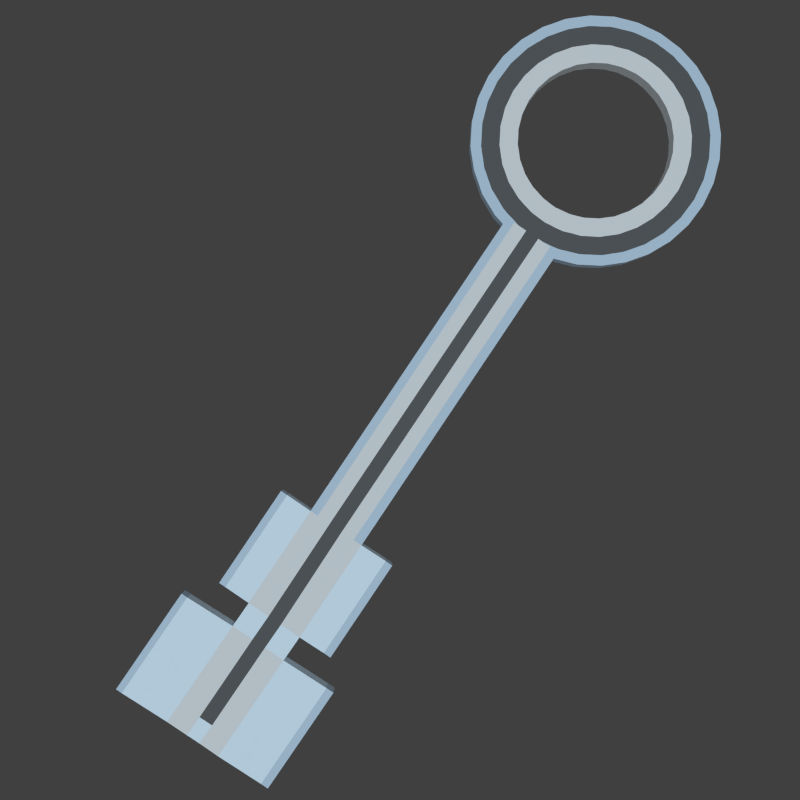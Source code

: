 # Source: Key.blend  (saved by Blender 2.73.0; exported with 4.5.12 LTS)
import bpy
from mathutils import Matrix  # noqa: F401  (used for matrix-valued properties, if any)

bpy.ops.wm.read_factory_settings(use_empty=True)
scene = bpy.context.scene
scene.name = 'Scene'

# ---- collections
col_collection_1 = bpy.data.collections.new('Collection 1'); scene.collection.children.link(col_collection_1)

# ---- materials (node trees are filled in below, after node groups)
mat_material = bpy.data.materials.new('Material')
mat_material.alpha_threshold = 0.0
mat_material.roughness = 0.5
mat_material.line_color = (0.0, 0.0, 0.0, 1.0)
mat_material_001 = bpy.data.materials.new('Material.001')
mat_material_001.alpha_threshold = 0.0
mat_material_001.diffuse_color = (0.7964, 0.9127, 1.0, 1.0)
mat_material_001.specular_color = (0.7691, 1.0, 0.8513)
mat_material_001.roughness = 0.5
mat_material_001.specular_intensity = 1.0
mat_material_002 = bpy.data.materials.new('Material.002')
mat_material_002.alpha_threshold = 0.0
mat_material_002.roughness = 0.5
mat_material_003 = bpy.data.materials.new('Material.003')
mat_material_003.alpha_threshold = 0.0
mat_material_003.roughness = 0.5

# ---- material node trees
mat_material_002.use_nodes = True; mat_material_002.node_tree.nodes.clear()
_N = mat_material_002.node_tree.nodes; _L = mat_material_002.node_tree.links
n0 = _N.new('ShaderNodeOutputMaterial'); n0.name = 'Material Output'; n0.location = (300, 300)
n1 = _N.new('ShaderNodeBsdfDiffuse'); n1.name = 'Diffuse BSDF'; n1.location = (10, 300)
n1.inputs[0].default_value = (0.5649, 0.6853, 0.8, 1.0)
_L.new(n1.outputs[0], n0.inputs[0])
n0.is_active_output = True
mat_material_003.use_nodes = True; mat_material_003.node_tree.nodes.clear()
_N = mat_material_003.node_tree.nodes; _L = mat_material_003.node_tree.links
n0 = _N.new('ShaderNodeOutputMaterial'); n0.name = 'Material Output'; n0.location = (300, 300)
n1 = _N.new('ShaderNodeBsdfDiffuse'); n1.name = 'Diffuse BSDF'; n1.location = (10, 300)
n1.inputs[0].default_value = (0.126, 0.126, 0.126, 1.0)
_L.new(n1.outputs[0], n0.inputs[0])
n0.is_active_output = True

# ---- world
world_world = bpy.data.worlds.new('World'); scene.world = world_world
world_world.color = (0.05088, 0.05088, 0.05088)
world_world.use_sun_shadow = False
world_world.sun_shadow_jitter_overblur = 0.0
world_world.cycles.sampling_method = 'MANUAL'
world_world.cycles.sample_map_resolution = 256

# ---- cameras
cam_camera = bpy.data.cameras.new('Camera')
cam_camera.clip_end = 100.0
cam_camera.lens = 35.0
cam_camera.sensor_width = 32.0
cam_camera.sensor_height = 18.0
cam_camera.ortho_scale = 7.314
cam_camera.dof.focus_distance = 0.0

# ---- lights
light_lamp = bpy.data.lights.new('Lamp', 'POINT')
light_lamp.color = (0.7844, 0.913, 1.0)
light_lamp.transmission_factor = 0.0
light_lamp.cutoff_distance = 30.0
light_lamp.energy = 1500.0
light_lamp.shadow_buffer_clip_start = 1.001
light_lamp.shadow_soft_size = 5.0
light_lamp.shadow_maximum_resolution = 0.006
light_lamp.use_absolute_resolution = True
light_lamp.cycles.use_multiple_importance_sampling = False

# ---- meshes
me_cube = bpy.data.meshes.new('Cube')
me_cube.from_pydata([(1.0, -1.0, 1.0), (1.026, -0.6182, 1.0), (-0.9739, -0.6182, 1.0), (1.026, -0.6182, 1.0), (1.0, 1.0, 1.0), (1.0, -1.0, 1.0), (-1.0, -1.0, 1.0), (-1.0, 1.0, 1.0), (-1.01, 1.773, 0.9898), (-0.2188, 1.785, 0.9898), (0.5809, 1.781, 0.9898), (1.358, 1.762, 0.9898), (2.082, 1.728, 0.9898), (2.726, 1.679, 0.9898), (3.264, 1.62, 0.9898), (3.677, 1.55, 0.9898), (3.948, 1.474, 0.9898), (4.066, 1.394, 0.9898), (4.028, 1.314, 0.9898), (3.835, 1.235, 0.9898), (3.494, 1.162, 0.9898), (3.018, 1.097, 0.9898), (2.426, 1.043, 0.9898), (1.74, 1.001, 0.9898), (0.9866, 0.9737, 0.9898), (0.195, 0.9617, 0.9898), (-0.6046, 0.9655, 0.9898), (-1.381, 0.985, 0.9898), (-2.106, 1.019, 0.9898), (-2.749, 1.068, 0.9898), (-3.288, 1.127, 0.9898), (-3.701, 1.197, 0.9898), (-3.971, 1.273, 0.9898), (-4.09, 1.353, 0.9898), (-4.052, 1.433, 0.9898), (-3.859, 1.512, 0.9898), (-3.518, 1.585, 0.9898), (-3.042, 1.65, 0.9898), (-2.45, 1.704, 0.9898), (-1.764, 1.746, 0.9898), (1.0, -1.0, 1.0), (-2.107, 1.725, 0.9898), (-2.746, 1.677, 0.9898), (-3.28, 1.617, 0.9898), (-3.688, 1.548, 0.9898), (-3.956, 1.473, 0.9898), (-4.071, 1.393, 0.9898), (-4.031, 1.313, 0.9898), (-3.836, 1.235, 0.9898), (-3.494, 1.162, 0.9898), (-3.019, 1.097, 0.9898), (-2.428, 1.044, 0.9898), (-1.744, 1.002, 0.9898), (-0.993, 0.9753, 0.9898), (-0.2048, 0.9636, 0.9898), (0.5908, 0.9677, 0.9898), (1.363, 0.9874, 0.9898), (2.083, 1.022, 0.9898), (2.722, 1.07, 0.9898), (3.256, 1.13, 0.9898), (3.665, 1.199, 0.9898), (3.932, 1.274, 0.9898), (4.047, 1.354, 0.9898), (4.007, 1.434, 0.9898), (3.812, 1.512, 0.9898), (3.47, 1.585, 0.9898), (2.995, 1.65, 0.9898), (2.404, 1.703, 0.9898), (1.72, 1.745, 0.9898), (0.9693, 1.772, 0.9898), (0.1811, 1.783, 0.9898), (-1.387, 1.76, 0.9898), (-0.6146, 1.779, 0.9898), (-0.6334, 1.622, 0.9898), (-2.55, 1.361, 0.9898), (-2.477, 1.311, 0.9898), (0.8406, 1.615, 0.9898), (0.3571, 1.627, 0.9898), (1.506, 1.168, 0.9898), (1.874, 1.201, 0.9898), (-2.308, 1.263, 0.9898), (-2.051, 1.22, 0.9898), (-1.102, 1.605, 0.9898), (2.17, 1.242, 0.9898), (2.383, 1.287, 0.9898), (-0.1407, 1.63, 0.9898), (-1.716, 1.183, 0.9898), (-1.315, 1.153, 0.9898), (2.503, 1.336, 0.9898), (2.527, 1.387, 0.9898), (-1.529, 1.579, 0.9898), (-1.898, 1.546, 0.9898), (-0.8644, 1.132, 0.9898), (-0.3808, 1.12, 0.9898), (2.453, 1.436, 0.9898), (2.284, 1.484, 0.9898), (-2.194, 1.505, 0.9898), (-2.406, 1.46, 0.9898), (0.1169, 1.117, 0.9898), (0.6097, 1.125, 0.9898), (2.027, 1.527, 0.9898), (1.692, 1.564, 0.9898), (-2.527, 1.411, 0.9898), (1.291, 1.594, 0.9898), (1.079, 1.142, 0.9898), (1.026, -0.6182, 1.0), (2.935, -0.9964, 1.0), (2.961, -0.6145, 1.0), (-2.947, -0.6236, 1.0), (-2.973, -1.005, 1.0), (1.038, -0.5259, 1.0), (-0.9618, -0.5258, 1.0), (-0.967, -0.1611, 1.0), (1.033, -0.1611, 1.0), (2.24, -0.5245, 1.0), (2.235, -0.1598, 1.0), (-2.126, -0.5254, 1.0), (-2.131, -0.1606, 1.0), (1.973, -0.1594, 1.0), (1.979, -0.5241, 1.0), (-1.883, -0.5252, 1.0), (-1.888, -0.1605, 1.0), (-2.722, -0.6234, 1.0), (-2.748, -1.005, 1.0), (2.664, -0.9964, 1.0), (2.69, -0.6146, 1.0), (0.6948, 0.9998, 1.0), (-0.7201, 1.0, 1.0), (-0.6871, -0.1609, 1.0), (0.7278, -0.1613, 1.0), (2.494, 1.654, 0.9898), (0.902, 1.008, 0.9898), (-3.533, 1.5, 0.9898), (3.364, 1.535, 0.9898), (-0.5544, 1.0, 0.9898), (-2.785, 1.626, 0.9898), (3.721, 1.393, 0.9898), (-1.928, 1.049, 0.9898), (3.509, 1.247, 0.9898), (-1.615, 1.714, 0.9898), (-3.01, 1.148, 0.9898), (2.761, 1.121, 0.9898), (0.5306, 1.747, 0.9898), (-3.636, 1.281, 0.9898), (-0.9258, 1.739, 0.9898), (-3.744, 1.354, 0.9898), (1.242, 1.729, 0.9898), (2.219, 1.071, 0.9898), (-3.388, 1.212, 0.9898), (3.197, 1.18, 0.9898), (-0.2012, 1.75, 0.9898), (-2.517, 1.093, 0.9898), (3.686, 1.319, 0.9898), (-2.243, 1.676, 0.9898), (-1.265, 1.018, 0.9898), (3.612, 1.466, 0.9898), (-3.221, 1.567, 0.9898), (0.1774, 0.9966, 0.9898), (2.986, 1.599, 0.9898), (-3.71, 1.428, 0.9898), (1.904, 1.698, 0.9898), (1.591, 1.033, 0.9898), (1.114, 1.015, 0.9898), (1.379, 1.025, 0.9898), (2.312, 1.667, 0.9898), (2.086, 1.684, 0.9898), (-3.587, 1.478, 0.9898), (-3.655, 1.45, 0.9898), (3.248, 1.555, 0.9898), (3.103, 1.579, 0.9898), (-0.3289, 0.999, 0.9898), (-0.04809, 0.9977, 0.9898), (-2.919, 1.608, 0.9898), (-3.086, 1.585, 0.9898), (3.687, 1.415, 0.9898), (3.646, 1.443, 0.9898), (-1.724, 1.04, 0.9898), (-1.47, 1.028, 0.9898), (-1.809, 1.703, 0.9898), (-2.05, 1.688, 0.9898), (3.564, 1.269, 0.9898), (3.631, 1.297, 0.9898), (-2.858, 1.131, 0.9898), (-2.669, 1.11, 0.9898), (2.896, 1.139, 0.9898), (3.063, 1.162, 0.9898), (0.3051, 1.748, 0.9898), (0.02431, 1.749, 0.9898), (-3.559, 1.26, 0.9898), (-3.464, 1.233, 0.9898), (1.785, 1.044, 0.9898), (2.026, 1.059, 0.9898), (1.7, 1.707, 0.9898), (1.446, 1.719, 0.9898), (-3.72, 1.406, 0.9898), (-3.734, 1.377, 0.9898), (2.835, 1.616, 0.9898), (2.645, 1.637, 0.9898), (0.4007, 1.0, 0.9898), (0.6787, 1.004, 0.9898), (-3.317, 1.546, 0.9898), (-3.437, 1.521, 0.9898), (3.536, 1.487, 0.9898), (3.441, 1.514, 0.9898), (-1.046, 1.012, 0.9898), (-0.7735, 1.006, 0.9898), (-2.41, 1.661, 0.9898), (-2.618, 1.642, 0.9898), (3.697, 1.341, 0.9898), (3.71, 1.37, 0.9898), (-2.336, 1.08, 0.9898), (-2.11, 1.063, 0.9898), (-0.4245, 1.747, 0.9898), (-0.7025, 1.743, 0.9898), (3.293, 1.201, 0.9898), (3.413, 1.226, 0.9898), (-1.138, 1.732, 0.9898), (-1.403, 1.722, 0.9898), (-3.272, 1.192, 0.9898), (-3.127, 1.168, 0.9898), (2.386, 1.086, 0.9898), (2.594, 1.105, 0.9898), (1.022, 1.735, 0.9898), (0.7497, 1.741, 0.9898), (-3.711, 1.332, 0.9898), (-3.669, 1.304, 0.9898), (-0.1957, -0.618, 1.0), (0.2924, -0.6174, 1.0), (0.2663, -0.9992, 1.0), (-0.2218, -0.9998, 1.0), (-0.1836, -0.5257, 1.0), (0.3044, -0.5251, 1.0), (0.2232, 1.0, 1.0), (-0.2485, 1.0, 1.0), (-0.2155, -0.161, 1.0), (0.2562, -0.1612, 1.0), (2.093, 1.609, 0.9898), (0.7558, 1.066, 0.9898), (-2.97, 1.48, 0.9898), (2.824, 1.51, 0.9898), (-0.4676, 1.06, 0.9898), (-2.342, 1.586, 0.9898), (3.124, 1.39, 0.9898), (-1.622, 1.101, 0.9898), (2.946, 1.267, 0.9898), (-1.359, 1.66, 0.9898), (-2.531, 1.184, 0.9898), (2.318, 1.161, 0.9898), (0.4438, 1.687, 0.9898), (-3.056, 1.296, 0.9898), (0.8441, 1.133, 0.9898), (1.492, 1.579, 0.9898), (-2.467, 1.435, 0.9898), (2.156, 1.505, 0.9898), (-0.132, 1.118, 0.9898), (-2.046, 1.525, 0.9898), (2.49, 1.411, 0.9898), (-1.09, 1.142, 0.9898), (-1.316, 1.592, 0.9898), (2.443, 1.312, 0.9898), (-1.883, 1.202, 0.9898), (2.022, 1.222, 0.9898), (0.1082, 1.629, 0.9898), (-2.392, 1.287, 0.9898), (1.292, 1.155, 0.9898), (1.066, 1.605, 0.9898), (-2.539, 1.386, 0.9898), (1.86, 1.545, 0.9898), (0.3633, 1.121, 0.9898), (-2.3, 1.482, 0.9898), (2.368, 1.46, 0.9898), (-0.6226, 1.126, 0.9898), (-1.714, 1.562, 0.9898), (2.515, 1.361, 0.9898), (-1.516, 1.168, 0.9898), (-0.387, 1.626, 0.9898), (2.277, 1.265, 0.9898), (-0.8679, 1.614, 0.9898), (-2.18, 1.242, 0.9898), (1.69, 1.185, 0.9898), (0.5988, 1.621, 0.9898), (-2.514, 1.336, 0.9898), (-0.7796, 1.681, 0.9898), (-3.147, 1.357, 0.9898), (1.041, 1.672, 0.9898), (1.862, 1.119, 0.9898), (-2.848, 1.237, 0.9898), (2.684, 1.211, 0.9898), (-0.1709, 1.69, 0.9898), (-2.117, 1.138, 0.9898), (3.094, 1.327, 0.9898), (-1.886, 1.628, 0.9898), (-1.065, 1.075, 0.9898), (3.032, 1.451, 0.9898), (-2.707, 1.536, 0.9898), (0.1472, 1.057, 0.9898), (2.507, 1.563, 0.9898), (-3.118, 1.42, 0.9898), (1.598, 1.646, 0.9898), (1.335, 1.087, 0.9898), (0.8621, 1.07, 0.9898), (1.229, 1.083, 0.9898), (2.002, 1.616, 0.9898), (1.689, 1.639, 0.9898), (-2.997, 1.469, 0.9898), (-3.091, 1.431, 0.9898), (2.766, 1.519, 0.9898), (2.565, 1.553, 0.9898), (-0.3549, 1.059, 0.9898), (0.0344, 1.057, 0.9898), (-2.409, 1.577, 0.9898), (-2.64, 1.545, 0.9898), (3.107, 1.401, 0.9898), (3.049, 1.44, 0.9898), (-1.52, 1.096, 0.9898), (-1.167, 1.08, 0.9898), (-1.455, 1.654, 0.9898), (-1.789, 1.634, 0.9898), (2.973, 1.278, 0.9898), (3.067, 1.316, 0.9898), (-2.455, 1.176, 0.9898), (-2.193, 1.147, 0.9898), (2.385, 1.17, 0.9898), (2.617, 1.202, 0.9898), (0.3311, 1.688, 0.9898), (-0.05817, 1.69, 0.9898), (-3.018, 1.285, 0.9898), (-2.886, 1.248, 0.9898), (1.432, 1.093, 0.9898), (1.766, 1.113, 0.9898), (1.496, 1.651, 0.9898), (1.143, 1.667, 0.9898), (-3.124, 1.408, 0.9898), (-3.142, 1.369, 0.9898), (2.431, 1.571, 0.9898), (2.169, 1.6, 0.9898), (0.2588, 1.059, 0.9898), (0.6442, 1.064, 0.9898), (-2.756, 1.526, 0.9898), (-2.922, 1.49, 0.9898), (2.994, 1.462, 0.9898), (2.862, 1.499, 0.9898), (-0.9553, 1.072, 0.9898), (-0.5772, 1.063, 0.9898), (-1.97, 1.62, 0.9898), (-2.258, 1.594, 0.9898), (3.1, 1.339, 0.9898), (3.118, 1.378, 0.9898), (-2.026, 1.131, 0.9898), (-1.712, 1.108, 0.9898), (-0.2826, 1.688, 0.9898), (-0.668, 1.683, 0.9898), (2.732, 1.221, 0.9898), (2.898, 1.257, 0.9898), (-0.8858, 1.677, 0.9898), (-1.253, 1.664, 0.9898), (-2.79, 1.228, 0.9898), (-2.589, 1.194, 0.9898), (1.946, 1.127, 0.9898), (2.234, 1.153, 0.9898), (0.9316, 1.675, 0.9898), (0.5534, 1.684, 0.9898), (-3.131, 1.346, 0.9898), (-3.073, 1.307, 0.9898), (-3.653, 1.292, 0.9898), (-3.69, 1.318, 0.9898), (0.6402, 1.744, 0.9898), (0.8861, 1.738, 0.9898), (2.678, 1.113, 0.9898), (2.49, 1.096, 0.9898), (-3.068, 1.158, 0.9898), (-3.199, 1.18, 0.9898), (-1.509, 1.718, 0.9898), (-1.27, 1.727, 0.9898), (3.461, 1.237, 0.9898), (3.353, 1.213, 0.9898), (-0.8141, 1.741, 0.9898), (-0.5635, 1.745, 0.9898), (-2.019, 1.056, 0.9898), (-2.223, 1.071, 0.9898), (3.715, 1.381, 0.9898), (3.703, 1.356, 0.9898), (-2.702, 1.634, 0.9898), (-2.514, 1.651, 0.9898), (-0.6639, 1.003, 0.9898), (-0.9099, 1.009, 0.9898), (3.402, 1.525, 0.9898), (3.488, 1.501, 0.9898), (-3.485, 1.51, 0.9898), (-3.377, 1.534, 0.9898), (0.7904, 1.006, 0.9898), (0.5397, 1.002, 0.9898), (2.57, 1.645, 0.9898), (2.74, 1.626, 0.9898), (-3.739, 1.366, 0.9898), (-3.727, 1.391, 0.9898), (1.344, 1.724, 0.9898), (1.573, 1.713, 0.9898), (2.123, 1.065, 0.9898), (1.905, 1.052, 0.9898), (-3.426, 1.222, 0.9898), (-3.512, 1.246, 0.9898), (-0.08845, 1.75, 0.9898), (0.1647, 1.749, 0.9898), (3.13, 1.171, 0.9898), (2.979, 1.15, 0.9898), (-2.593, 1.102, 0.9898), (1.008, 1.011, 0.9898), (2.403, 1.66, 0.9898), (-3.56, 1.489, 0.9898), (3.306, 1.545, 0.9898), (-0.4416, 0.9996, 0.9898), (-2.852, 1.617, 0.9898), (3.704, 1.404, 0.9898), (-1.826, 1.045, 0.9898), (-1.712, 1.709, 0.9898), (3.536, 1.258, 0.9898), (-2.934, 1.14, 0.9898), (2.828, 1.13, 0.9898), (0.4179, 1.747, 0.9898), (-3.598, 1.27, 0.9898), (1.688, 1.038, 0.9898), (1.802, 1.702, 0.9898), (-3.715, 1.417, 0.9898), (2.911, 1.607, 0.9898), (0.2891, 0.9983, 0.9898), (-3.269, 1.557, 0.9898), (3.574, 1.477, 0.9898), (-1.156, 1.015, 0.9898), (-2.327, 1.669, 0.9898), (3.691, 1.33, 0.9898), (-2.427, 1.087, 0.9898), (-0.3129, 1.749, 0.9898), (3.245, 1.19, 0.9898), (-1.032, 1.736, 0.9898), (-3.33, 1.202, 0.9898), (2.303, 1.078, 0.9898), (1.132, 1.732, 0.9898), (-3.728, 1.343, 0.9898), (1.247, 1.02, 0.9898), (1.485, 1.029, 0.9898), (2.199, 1.676, 0.9898), (1.995, 1.691, 0.9898), (-3.621, 1.464, 0.9898), (-3.682, 1.439, 0.9898), (3.175, 1.567, 0.9898), (3.045, 1.589, 0.9898), (-0.1885, 0.9984, 0.9898), (0.06468, 0.9971, 0.9898), (-3.003, 1.597, 0.9898), (-3.154, 1.576, 0.9898), (3.666, 1.429, 0.9898), (3.629, 1.455, 0.9898), (-1.597, 1.034, 0.9898), (-1.368, 1.023, 0.9898), (-1.929, 1.695, 0.9898), (-2.146, 1.682, 0.9898), (3.597, 1.283, 0.9898), (3.659, 1.308, 0.9898), (-2.764, 1.121, 0.9898), (-2.324, 1.161, 0.9898), (3.02, 1.297, 0.9898), (-1.622, 1.644, 0.9898), (-1.343, 1.088, 0.9898), (3.078, 1.42, 0.9898), (-2.524, 1.561, 0.9898), (-0.1602, 1.058, 0.9898), (2.666, 1.536, 0.9898), (-3.044, 1.45, 0.9898), (1.845, 1.627, 0.9898), (1.045, 1.077, 0.9898), (2.501, 1.186, 0.9898), (0.1365, 1.689, 0.9898), (-2.952, 1.267, 0.9898), (1.599, 1.103, 0.9898), (1.32, 1.659, 0.9898), (-3.133, 1.388, 0.9898), (2.3, 1.586, 0.9898), (0.4515, 1.061, 0.9898), (-2.839, 1.508, 0.9898), (2.928, 1.48, 0.9898), (-0.7663, 1.067, 0.9898), (-2.114, 1.607, 0.9898), (3.109, 1.359, 0.9898), (-1.869, 1.12, 0.9898), (-0.4753, 1.686, 0.9898), (2.815, 1.239, 0.9898), (-1.069, 1.67, 0.9898), (-2.689, 1.211, 0.9898), (2.09, 1.14, 0.9898), (0.7425, 1.68, 0.9898), (-3.102, 1.327, 0.9898), (0.2791, -0.9267, 1.0), (-0.209, -0.9273, 1.0), (1.0, -1.0, -0.2174), (1.026, -0.6182, -0.2174), (-0.9739, -0.6182, -0.2174), (1.026, -0.6182, -0.2174), (1.0, 1.0, -0.2174), (1.0, -1.0, -0.2174), (-1.0, -1.0, -0.2174), (-1.0, 1.0, -0.2174), (-1.01, 1.773, -0.2276), (-0.2188, 1.785, -0.2276), (0.5809, 1.781, -0.2276), (1.358, 1.762, -0.2276), (2.082, 1.728, -0.2276), (2.726, 1.679, -0.2276), (3.264, 1.62, -0.2276), (3.677, 1.55, -0.2276), (3.948, 1.474, -0.2276), (4.066, 1.394, -0.2276), (4.028, 1.314, -0.2276), (3.835, 1.235, -0.2276), (3.494, 1.162, -0.2276), (3.018, 1.097, -0.2276), (2.426, 1.043, -0.2276), (1.74, 1.001, -0.2276), (0.9866, 0.9737, -0.2276), (0.195, 0.9617, -0.2276), (-0.6046, 0.9655, -0.2276), (-1.381, 0.985, -0.2276), (-2.106, 1.019, -0.2276), (-2.749, 1.068, -0.2276), (-3.288, 1.127, -0.2276), (-3.701, 1.197, -0.2276), (-3.971, 1.273, -0.2276), (-4.09, 1.353, -0.2276), (-4.052, 1.433, -0.2276), (-3.859, 1.512, -0.2276), (-3.518, 1.585, -0.2276), (-3.042, 1.65, -0.2276), (-2.45, 1.704, -0.2276), (-1.764, 1.746, -0.2276), (1.0, -1.0, -0.2174), (-2.107, 1.725, -0.2276), (-2.746, 1.677, -0.2276), (-3.28, 1.617, -0.2276), (-3.688, 1.548, -0.2276), (-3.956, 1.473, -0.2276), (-4.071, 1.393, -0.2276), (-4.031, 1.313, -0.2276), (-3.836, 1.235, -0.2276), (-3.494, 1.162, -0.2276), (-3.019, 1.097, -0.2276), (-2.428, 1.044, -0.2276), (-1.744, 1.002, -0.2276), (-0.993, 0.9753, -0.2276), (-0.2048, 0.9636, -0.2276), (0.5908, 0.9677, -0.2276), (1.363, 0.9874, -0.2276), (2.083, 1.022, -0.2276), (2.722, 1.07, -0.2276), (3.256, 1.13, -0.2276), (3.665, 1.199, -0.2276), (3.932, 1.274, -0.2276), (4.047, 1.354, -0.2276), (4.007, 1.434, -0.2276), (3.812, 1.512, -0.2276), (3.47, 1.585, -0.2276), (2.995, 1.65, -0.2276), (2.404, 1.703, -0.2276), (1.72, 1.745, -0.2276), (0.9693, 1.772, -0.2276), (0.1811, 1.783, -0.2276), (-1.387, 1.76, -0.2276), (-0.6146, 1.779, -0.2276), (-0.6334, 1.622, -0.2276), (-2.55, 1.361, -0.2276), (-2.477, 1.311, -0.2276), (0.8406, 1.615, -0.2276), (0.3571, 1.627, -0.2276), (1.506, 1.168, -0.2276), (1.874, 1.201, -0.2276), (-2.308, 1.263, -0.2276), (-2.051, 1.22, -0.2276), (-1.102, 1.605, -0.2276), (2.17, 1.242, -0.2276), (2.383, 1.287, -0.2276), (-0.1407, 1.63, -0.2276), (-1.716, 1.183, -0.2276), (-1.315, 1.153, -0.2276), (2.503, 1.336, -0.2276), (2.527, 1.387, -0.2276), (-1.529, 1.579, -0.2276), (-1.898, 1.546, -0.2276), (-0.8644, 1.132, -0.2276), (-0.3808, 1.12, -0.2276), (2.453, 1.436, -0.2276), (2.284, 1.484, -0.2276), (-2.194, 1.505, -0.2276), (-2.406, 1.46, -0.2276), (0.1169, 1.117, -0.2276), (0.6097, 1.125, -0.2276), (2.027, 1.527, -0.2276), (1.692, 1.564, -0.2276), (-2.527, 1.411, -0.2276), (1.291, 1.594, -0.2276), (1.079, 1.142, -0.2276), (1.026, -0.6182, -0.2174), (2.935, -0.9964, -0.2174), (2.961, -0.6145, -0.2174), (-2.947, -0.6236, -0.2174), (-2.973, -1.005, -0.2174), (1.038, -0.5259, -0.2174), (-0.9618, -0.5258, -0.2174), (-0.967, -0.1611, -0.2174), (1.033, -0.1611, -0.2174), (2.24, -0.5245, -0.2174), (2.235, -0.1598, -0.2174), (-2.126, -0.5254, -0.2174), (-2.131, -0.1606, -0.2174), (1.973, -0.1594, -0.2174), (1.979, -0.5241, -0.2174), (-1.883, -0.5252, -0.2174), (-1.888, -0.1605, -0.2174), (-2.722, -0.6234, -0.2174), (-2.748, -1.005, -0.2174), (2.664, -0.9964, -0.2174), (2.69, -0.6146, -0.2174), (0.6948, 0.9998, -0.2174), (-0.7201, 1.0, -0.2174), (-0.6871, -0.1609, -0.2174), (0.7278, -0.1613, -0.2174), (2.494, 1.654, -0.2276), (0.902, 1.008, -0.2276), (-3.533, 1.5, -0.2276), (3.364, 1.535, -0.2276), (-0.5544, 1.0, -0.2276), (-2.785, 1.626, -0.2276), (3.721, 1.393, -0.2276), (-1.928, 1.049, -0.2276), (3.509, 1.247, -0.2276), (-1.615, 1.714, -0.2276), (-3.01, 1.148, -0.2276), (2.761, 1.121, -0.2276), (0.5306, 1.747, -0.2276), (-3.636, 1.281, -0.2276), (-0.9258, 1.739, -0.2276), (-3.744, 1.354, -0.2276), (1.242, 1.729, -0.2276), (2.219, 1.071, -0.2276), (-3.388, 1.212, -0.2276), (3.197, 1.18, -0.2276), (-0.2012, 1.75, -0.2276), (-2.517, 1.093, -0.2276), (3.686, 1.319, -0.2276), (-2.243, 1.676, -0.2276), (-1.265, 1.018, -0.2276), (3.612, 1.466, -0.2276), (-3.221, 1.567, -0.2276), (0.1774, 0.9966, -0.2276), (2.986, 1.599, -0.2276), (-3.71, 1.428, -0.2276), (1.904, 1.698, -0.2276), (1.591, 1.033, -0.2276), (1.114, 1.015, -0.2276), (1.379, 1.025, -0.2276), (2.312, 1.667, -0.2276), (2.086, 1.684, -0.2276), (-3.587, 1.478, -0.2276), (-3.655, 1.45, -0.2276), (3.248, 1.555, -0.2276), (3.103, 1.579, -0.2276), (-0.3289, 0.999, -0.2276), (-0.04809, 0.9977, -0.2276), (-2.919, 1.608, -0.2276), (-3.086, 1.585, -0.2276), (3.687, 1.415, -0.2276), (3.646, 1.443, -0.2276), (-1.724, 1.04, -0.2276), (-1.47, 1.028, -0.2276), (-1.809, 1.703, -0.2276), (-2.05, 1.688, -0.2276), (3.564, 1.269, -0.2276), (3.631, 1.297, -0.2276), (-2.858, 1.131, -0.2276), (-2.669, 1.11, -0.2276), (2.896, 1.139, -0.2276), (3.063, 1.162, -0.2276), (0.3051, 1.748, -0.2276), (0.02431, 1.749, -0.2276), (-3.559, 1.26, -0.2276), (-3.464, 1.233, -0.2276), (1.785, 1.044, -0.2276), (2.026, 1.059, -0.2276), (1.7, 1.707, -0.2276), (1.446, 1.719, -0.2276), (-3.72, 1.406, -0.2276), (-3.734, 1.377, -0.2276), (2.835, 1.616, -0.2276), (2.645, 1.637, -0.2276), (0.4007, 1.0, -0.2276), (0.6787, 1.004, -0.2276), (-3.317, 1.546, -0.2276), (-3.437, 1.521, -0.2276), (3.536, 1.487, -0.2276), (3.441, 1.514, -0.2276), (-1.046, 1.012, -0.2276), (-0.7735, 1.006, -0.2276), (-2.41, 1.661, -0.2276), (-2.618, 1.642, -0.2276), (3.697, 1.341, -0.2276), (3.71, 1.37, -0.2276), (-2.336, 1.08, -0.2276), (-2.11, 1.063, -0.2276), (-0.4245, 1.747, -0.2276), (-0.7025, 1.743, -0.2276), (3.293, 1.201, -0.2276), (3.413, 1.226, -0.2276), (-1.138, 1.732, -0.2276), (-1.403, 1.722, -0.2276), (-3.272, 1.192, -0.2276), (-3.127, 1.168, -0.2276), (2.386, 1.086, -0.2276), (2.594, 1.105, -0.2276), (1.022, 1.735, -0.2276), (0.7497, 1.741, -0.2276), (-3.711, 1.332, -0.2276), (-3.669, 1.304, -0.2276), (-0.1957, -0.618, -0.2174), (0.2924, -0.6174, -0.2174), (0.2663, -0.9992, -0.2174), (-0.2218, -0.9998, -0.2174), (-0.1836, -0.5257, -0.2174), (0.3044, -0.5251, -0.2174), (0.2232, 1.0, -0.2174), (-0.2485, 1.0, -0.2174), (-0.2155, -0.161, -0.2174), (0.2562, -0.1612, -0.2174), (2.093, 1.609, -0.2276), (0.7558, 1.066, -0.2276), (-2.97, 1.48, -0.2276), (2.824, 1.51, -0.2276), (-0.4676, 1.06, -0.2276), (-2.342, 1.586, -0.2276), (3.124, 1.39, -0.2276), (-1.622, 1.101, -0.2276), (2.946, 1.267, -0.2276), (-1.359, 1.66, -0.2276), (-2.531, 1.184, -0.2276), (2.318, 1.161, -0.2276), (0.4438, 1.687, -0.2276), (-3.056, 1.296, -0.2276), (0.8441, 1.133, -0.2276), (1.492, 1.579, -0.2276), (-2.467, 1.435, -0.2276), (2.156, 1.505, -0.2276), (-0.132, 1.118, -0.2276), (-2.046, 1.525, -0.2276), (2.49, 1.411, -0.2276), (-1.09, 1.142, -0.2276), (-1.316, 1.592, -0.2276), (2.443, 1.312, -0.2276), (-1.883, 1.202, -0.2276), (2.022, 1.222, -0.2276), (0.1082, 1.629, -0.2276), (-2.392, 1.287, -0.2276), (1.292, 1.155, -0.2276), (1.066, 1.605, -0.2276), (-2.539, 1.386, -0.2276), (1.86, 1.545, -0.2276), (0.3633, 1.121, -0.2276), (-2.3, 1.482, -0.2276), (2.368, 1.46, -0.2276), (-0.6226, 1.126, -0.2276), (-1.714, 1.562, -0.2276), (2.515, 1.361, -0.2276), (-1.516, 1.168, -0.2276), (-0.387, 1.626, -0.2276), (2.277, 1.265, -0.2276), (-0.8679, 1.614, -0.2276), (-2.18, 1.242, -0.2276), (1.69, 1.185, -0.2276), (0.5988, 1.621, -0.2276), (-2.514, 1.336, -0.2276), (-0.7796, 1.681, -0.2276), (-3.147, 1.357, -0.2276), (1.041, 1.672, -0.2276), (1.862, 1.119, -0.2276), (-2.848, 1.237, -0.2276), (2.684, 1.211, -0.2276), (-0.1709, 1.69, -0.2276), (-2.117, 1.138, -0.2276), (3.094, 1.327, -0.2276), (-1.886, 1.628, -0.2276), (-1.065, 1.075, -0.2276), (3.032, 1.451, -0.2276), (-2.707, 1.536, -0.2276), (0.1472, 1.057, -0.2276), (2.507, 1.563, -0.2276), (-3.118, 1.42, -0.2276), (1.598, 1.646, -0.2276), (1.335, 1.087, -0.2276), (0.8621, 1.07, -0.2276), (1.229, 1.083, -0.2276), (2.002, 1.616, -0.2276), (1.689, 1.639, -0.2276), (-2.997, 1.469, -0.2276), (-3.091, 1.431, -0.2276), (2.766, 1.519, -0.2276), (2.565, 1.553, -0.2276), (-0.3549, 1.059, -0.2276), (0.0344, 1.057, -0.2276), (-2.409, 1.577, -0.2276), (-2.64, 1.545, -0.2276), (3.107, 1.401, -0.2276), (3.049, 1.44, -0.2276), (-1.52, 1.096, -0.2276), (-1.167, 1.08, -0.2276), (-1.455, 1.654, -0.2276), (-1.789, 1.634, -0.2276), (2.973, 1.278, -0.2276), (3.067, 1.316, -0.2276), (-2.455, 1.176, -0.2276), (-2.193, 1.147, -0.2276), (2.385, 1.17, -0.2276), (2.617, 1.202, -0.2276), (0.3311, 1.688, -0.2276), (-0.05817, 1.69, -0.2276), (-3.018, 1.285, -0.2276), (-2.886, 1.248, -0.2276), (1.432, 1.093, -0.2276), (1.766, 1.113, -0.2276), (1.496, 1.651, -0.2276), (1.143, 1.667, -0.2276), (-3.124, 1.408, -0.2276), (-3.142, 1.369, -0.2276), (2.431, 1.571, -0.2276), (2.169, 1.6, -0.2276), (0.2588, 1.059, -0.2276), (0.6442, 1.064, -0.2276), (-2.756, 1.526, -0.2276), (-2.922, 1.49, -0.2276), (2.994, 1.462, -0.2276), (2.862, 1.499, -0.2276), (-0.9553, 1.072, -0.2276), (-0.5772, 1.063, -0.2276), (-1.97, 1.62, -0.2276), (-2.258, 1.594, -0.2276), (3.1, 1.339, -0.2276), (3.118, 1.378, -0.2276), (-2.026, 1.131, -0.2276), (-1.712, 1.108, -0.2276), (-0.2826, 1.688, -0.2276), (-0.668, 1.683, -0.2276), (2.732, 1.221, -0.2276), (2.898, 1.257, -0.2276), (-0.8858, 1.677, -0.2276), (-1.253, 1.664, -0.2276), (-2.79, 1.228, -0.2276), (-2.589, 1.194, -0.2276), (1.946, 1.127, -0.2276), (2.234, 1.153, -0.2276), (0.9316, 1.675, -0.2276), (0.5534, 1.684, -0.2276), (-3.131, 1.346, -0.2276), (-3.073, 1.307, -0.2276), (-3.653, 1.292, -0.2276), (-3.69, 1.318, -0.2276), (0.6402, 1.744, -0.2276), (0.8861, 1.738, -0.2276), (2.678, 1.113, -0.2276), (2.49, 1.096, -0.2276), (-3.068, 1.158, -0.2276), (-3.199, 1.18, -0.2276), (-1.509, 1.718, -0.2276), (-1.27, 1.727, -0.2276), (3.461, 1.237, -0.2276), (3.353, 1.213, -0.2276), (-0.8141, 1.741, -0.2276), (-0.5635, 1.745, -0.2276), (-2.019, 1.056, -0.2276), (-2.223, 1.071, -0.2276), (3.715, 1.381, -0.2276), (3.703, 1.356, -0.2276), (-2.702, 1.634, -0.2276), (-2.514, 1.651, -0.2276), (-0.6639, 1.003, -0.2276), (-0.9099, 1.009, -0.2276), (3.402, 1.525, -0.2276), (3.488, 1.501, -0.2276), (-3.485, 1.51, -0.2276), (-3.377, 1.534, -0.2276), (0.7904, 1.006, -0.2276), (0.5397, 1.002, -0.2276), (2.57, 1.645, -0.2276), (2.74, 1.626, -0.2276), (-3.739, 1.366, -0.2276), (-3.727, 1.391, -0.2276), (1.344, 1.724, -0.2276), (1.573, 1.713, -0.2276), (2.123, 1.065, -0.2276), (1.905, 1.052, -0.2276), (-3.426, 1.222, -0.2276), (-3.512, 1.246, -0.2276), (-0.08845, 1.75, -0.2276), (0.1647, 1.749, -0.2276), (3.13, 1.171, -0.2276), (2.979, 1.15, -0.2276), (-2.593, 1.102, -0.2276), (1.008, 1.011, -0.2276), (2.403, 1.66, -0.2276), (-3.56, 1.489, -0.2276), (3.306, 1.545, -0.2276), (-0.4416, 0.9996, -0.2276), (-2.852, 1.617, -0.2276), (3.704, 1.404, -0.2276), (-1.826, 1.045, -0.2276), (-1.712, 1.709, -0.2276), (3.536, 1.258, -0.2276), (-2.934, 1.14, -0.2276), (2.828, 1.13, -0.2276), (0.4179, 1.747, -0.2276), (-3.598, 1.27, -0.2276), (1.688, 1.038, -0.2276), (1.802, 1.702, -0.2276), (-3.715, 1.417, -0.2276), (2.911, 1.607, -0.2276), (0.2891, 0.9983, -0.2276), (-3.269, 1.557, -0.2276), (3.574, 1.477, -0.2276), (-1.156, 1.015, -0.2276), (-2.327, 1.669, -0.2276), (3.691, 1.33, -0.2276), (-2.427, 1.087, -0.2276), (-0.3129, 1.749, -0.2276), (3.245, 1.19, -0.2276), (-1.032, 1.736, -0.2276), (-3.33, 1.202, -0.2276), (2.303, 1.078, -0.2276), (1.132, 1.732, -0.2276), (-3.728, 1.343, -0.2276), (1.247, 1.02, -0.2276), (1.485, 1.029, -0.2276), (2.199, 1.676, -0.2276), (1.995, 1.691, -0.2276), (-3.621, 1.464, -0.2276), (-3.682, 1.439, -0.2276), (3.175, 1.567, -0.2276), (3.045, 1.589, -0.2276), (-0.1885, 0.9984, -0.2276), (0.06468, 0.9971, -0.2276), (-3.003, 1.597, -0.2276), (-3.154, 1.576, -0.2276), (3.666, 1.429, -0.2276), (3.629, 1.455, -0.2276), (-1.597, 1.034, -0.2276), (-1.368, 1.023, -0.2276), (-1.929, 1.695, -0.2276), (-2.146, 1.682, -0.2276), (3.597, 1.283, -0.2276), (3.659, 1.308, -0.2276), (-2.764, 1.121, -0.2276), (-2.324, 1.161, -0.2276), (3.02, 1.297, -0.2276), (-1.622, 1.644, -0.2276), (-1.343, 1.088, -0.2276), (3.078, 1.42, -0.2276), (-2.524, 1.561, -0.2276), (-0.1602, 1.058, -0.2276), (2.666, 1.536, -0.2276), (-3.044, 1.45, -0.2276), (1.845, 1.627, -0.2276), (1.045, 1.077, -0.2276), (2.501, 1.186, -0.2276), (0.1365, 1.689, -0.2276), (-2.952, 1.267, -0.2276), (1.599, 1.103, -0.2276), (1.32, 1.659, -0.2276), (-3.133, 1.388, -0.2276), (2.3, 1.586, -0.2276), (0.4515, 1.061, -0.2276), (-2.839, 1.508, -0.2276), (2.928, 1.48, -0.2276), (-0.7663, 1.067, -0.2276), (-2.114, 1.607, -0.2276), (3.109, 1.359, -0.2276), (-1.869, 1.12, -0.2276), (-0.4753, 1.686, -0.2276), (2.815, 1.239, -0.2276), (-1.069, 1.67, -0.2276), (-2.689, 1.211, -0.2276), (2.09, 1.14, -0.2276), (0.7425, 1.68, -0.2276), (-3.102, 1.327, -0.2276), (0.2791, -0.9267, -0.2174), (-0.209, -0.9273, -0.2174)], [], [(125, 107, 106, 124), (226, 493, 229, 6, 2), (123, 109, 108, 122), (3, 1, 0, 5), (230, 226, 2, 111), (1, 105, 40, 0), (182, 459, 183, 50), (181, 319, 458), (180, 457, 181, 61), (179, 317, 456), (178, 455, 179, 41), (177, 315, 454), (176, 453, 177, 52), (175, 313, 452), (174, 451, 175, 63), (173, 311, 450), (172, 449, 173, 43), (171, 309, 448), (170, 447, 171, 54), (169, 307, 446), (168, 445, 169, 65), (167, 305, 444), (166, 443, 167, 45), (165, 303, 442), (164, 441, 165, 67), (163, 301, 440), (162, 439, 163, 56), (145, 283, 438), (146, 284, 437), (147, 285, 436), (148, 286, 435), (144, 282, 434), (149, 287, 433), (150, 288, 432), (151, 289, 431), (152, 290, 430), (153, 291, 429), (154, 292, 428), (155, 293, 427), (156, 294, 426), (157, 295, 425), (158, 296, 424), (159, 297, 423), (160, 298, 422), (161, 299, 421), (143, 249, 420), (142, 248, 419), (141, 247, 418), (140, 246, 417), (138, 244, 416), (139, 245, 415), (137, 243, 414), (136, 242, 413), (135, 241, 412), (134, 240, 411), (133, 239, 410), (132, 238, 409), (130, 236, 408), (131, 237, 407), (183, 321, 406), (184, 405, 185, 59), (185, 323, 404), (186, 403, 187, 70), (187, 325, 402), (188, 401, 189, 48), (189, 327, 400), (190, 399, 191, 57), (191, 329, 398), (192, 397, 193, 68), (193, 331, 396), (194, 395, 195, 46), (195, 333, 394), (196, 393, 197, 66), (197, 335, 392), (198, 391, 199, 55), (199, 337, 390), (200, 389, 201, 44), (201, 339, 388), (202, 387, 203, 64), (203, 341, 386), (204, 385, 205, 53), (205, 343, 384), (206, 383, 207, 42), (207, 345, 382), (208, 381, 209, 62), (209, 347, 380), (210, 379, 211, 51), (211, 349, 378), (212, 377, 213, 72), (213, 351, 376), (214, 375, 215, 60), (215, 353, 374), (216, 373, 217, 71), (217, 355, 372), (218, 371, 219, 49), (219, 357, 370), (220, 369, 221, 58), (221, 359, 368), (127, 128, 112, 7), (222, 367, 223, 69), (223, 361, 366), (230, 111, 112, 128, 234), (224, 365, 225, 47), (225, 363, 364), (118, 115, 114, 119), (120, 116, 117, 121), (111, 120, 121, 112), (113, 118, 119, 110), (6, 123, 122, 2), (105, 125, 124, 40), (4, 113, 129, 126), (233, 234, 128, 127), (47, 225, 364, 143, 32), (491, 363, 225, 365), (69, 223, 366, 142, 10), (490, 361, 223, 367), (58, 221, 368, 141, 21), (489, 359, 221, 369), (49, 219, 370, 140, 30), (488, 357, 219, 371), (71, 217, 372, 139, 39), (487, 355, 217, 373), (60, 215, 374, 138, 19), (486, 353, 215, 375), (72, 213, 376, 144, 8), (485, 351, 213, 377), (51, 211, 378, 137, 28), (484, 349, 211, 379), (62, 209, 380, 136, 17), (483, 347, 209, 381), (42, 207, 382, 135, 37), (482, 345, 207, 383), (53, 205, 384, 134, 26), (481, 343, 205, 385), (64, 203, 386, 133, 15), (480, 341, 203, 387), (44, 201, 388, 132, 35), (479, 339, 201, 389), (55, 199, 390, 131, 24), (478, 337, 199, 391), (66, 197, 392, 130, 13), (477, 335, 197, 393), (46, 195, 394, 145, 33), (476, 333, 195, 395), (68, 193, 396, 146, 11), (475, 331, 193, 397), (57, 191, 398, 147, 22), (474, 329, 191, 399), (48, 189, 400, 148, 31), (473, 327, 189, 401), (70, 187, 402, 150, 9), (472, 325, 187, 403), (59, 185, 404, 149, 20), (471, 323, 185, 405), (50, 183, 406, 151, 29), (24, 131, 407, 162, 56), (13, 130, 408, 164, 67), (35, 132, 409, 166, 45), (15, 133, 410, 168, 65), (26, 134, 411, 170, 54), (37, 135, 412, 172, 43), (17, 136, 413, 174, 63), (28, 137, 414, 176, 52), (39, 139, 415, 178, 41), (19, 138, 416, 180, 61), (30, 140, 417, 182, 50), (21, 141, 418, 184, 59), (10, 142, 419, 186, 70), (32, 143, 420, 188, 48), (23, 161, 421, 190, 57), (12, 160, 422, 192, 68), (34, 159, 423, 194, 46), (14, 158, 424, 196, 66), (25, 157, 425, 198, 55), (36, 156, 426, 200, 44), (16, 155, 427, 202, 64), (27, 154, 428, 204, 53), (38, 153, 429, 206, 42), (18, 152, 430, 208, 62), (29, 151, 431, 210, 51), (9, 150, 432, 212, 72), (20, 149, 433, 214, 60), (8, 144, 434, 216, 71), (31, 148, 435, 218, 49), (22, 147, 436, 220, 58), (11, 146, 437, 222, 69), (33, 145, 438, 224, 47), (470, 301, 163, 439), (56, 163, 440, 161, 23), (469, 303, 165, 441), (67, 165, 442, 160, 12), (468, 305, 167, 443), (45, 167, 444, 159, 34), (467, 307, 169, 445), (65, 169, 446, 158, 14), (466, 309, 171, 447), (54, 171, 448, 157, 25), (465, 311, 173, 449), (43, 173, 450, 156, 36), (464, 313, 175, 451), (63, 175, 452, 155, 16), (463, 315, 177, 453), (52, 177, 454, 154, 27), (462, 317, 179, 455), (41, 179, 456, 153, 38), (461, 319, 181, 457), (61, 181, 458, 152, 18), (460, 321, 183, 459), (126, 129, 235, 232), (232, 235, 234, 233), (113, 110, 231, 235, 129), (231, 230, 234, 235), (110, 3, 227, 231), (231, 227, 226, 230), (3, 5, 228, 492, 227), (492, 228, 229, 493), (260, 86, 321, 460), (81, 260, 460, 320), (320, 460, 459, 182), (259, 88, 319, 461), (84, 259, 461, 318), (318, 461, 457, 180), (258, 90, 317, 462), (82, 258, 462, 316), (316, 462, 455, 178), (257, 92, 315, 463), (87, 257, 463, 314), (314, 463, 453, 176), (256, 94, 313, 464), (89, 256, 464, 312), (312, 464, 451, 174), (255, 96, 311, 465), (91, 255, 465, 310), (310, 465, 449, 172), (254, 98, 309, 466), (93, 254, 466, 308), (308, 466, 447, 170), (253, 100, 307, 467), (95, 253, 467, 306), (306, 467, 445, 168), (252, 102, 305, 468), (97, 252, 468, 304), (304, 468, 443, 166), (251, 103, 303, 469), (101, 251, 469, 302), (302, 469, 441, 164), (250, 104, 301, 470), (99, 250, 470, 300), (300, 470, 439, 162), (261, 83, 323, 471), (79, 261, 471, 322), (322, 471, 405, 184), (262, 85, 325, 472), (77, 262, 472, 324), (324, 472, 403, 186), (263, 80, 327, 473), (75, 263, 473, 326), (326, 473, 401, 188), (264, 78, 329, 474), (104, 264, 474, 328), (328, 474, 399, 190), (265, 76, 331, 475), (103, 265, 475, 330), (330, 475, 397, 192), (266, 74, 333, 476), (102, 266, 476, 332), (332, 476, 395, 194), (267, 101, 335, 477), (100, 267, 477, 334), (334, 477, 393, 196), (268, 99, 337, 478), (98, 268, 478, 336), (336, 478, 391, 198), (269, 97, 339, 479), (96, 269, 479, 338), (338, 479, 389, 200), (270, 95, 341, 480), (94, 270, 480, 340), (340, 480, 387, 202), (271, 93, 343, 481), (92, 271, 481, 342), (342, 481, 385, 204), (272, 91, 345, 482), (90, 272, 482, 344), (344, 482, 383, 206), (273, 89, 347, 483), (88, 273, 483, 346), (346, 483, 381, 208), (274, 87, 349, 484), (86, 274, 484, 348), (348, 484, 379, 210), (275, 73, 351, 485), (85, 275, 485, 350), (350, 485, 377, 212), (276, 84, 353, 486), (83, 276, 486, 352), (352, 486, 375, 214), (277, 82, 355, 487), (73, 277, 487, 354), (354, 487, 373, 216), (278, 81, 357, 488), (80, 278, 488, 356), (356, 488, 371, 218), (279, 79, 359, 489), (78, 279, 489, 358), (358, 489, 369, 220), (280, 77, 361, 490), (76, 280, 490, 360), (360, 490, 367, 222), (281, 75, 363, 491), (74, 281, 491, 362), (362, 491, 365, 224), (363, 75, 249), (363, 249, 364), (364, 249, 143), (361, 77, 248), (361, 248, 366), (366, 248, 142), (359, 79, 247), (359, 247, 368), (368, 247, 141), (357, 81, 246), (357, 246, 370), (370, 246, 140), (355, 82, 245), (355, 245, 372), (372, 245, 139), (353, 84, 244), (353, 244, 374), (374, 244, 138), (351, 73, 282), (351, 282, 376), (376, 282, 144), (349, 87, 243), (349, 243, 378), (378, 243, 137), (347, 89, 242), (347, 242, 380), (380, 242, 136), (345, 91, 241), (345, 241, 382), (382, 241, 135), (343, 93, 240), (343, 240, 384), (384, 240, 134), (341, 95, 239), (341, 239, 386), (386, 239, 133), (339, 97, 238), (339, 238, 388), (388, 238, 132), (337, 99, 237), (337, 237, 390), (390, 237, 131), (335, 101, 236), (335, 236, 392), (392, 236, 130), (333, 74, 283), (333, 283, 394), (394, 283, 145), (331, 76, 284), (331, 284, 396), (396, 284, 146), (329, 78, 285), (329, 285, 398), (398, 285, 147), (327, 80, 286), (327, 286, 400), (400, 286, 148), (325, 85, 288), (325, 288, 402), (402, 288, 150), (323, 83, 287), (323, 287, 404), (404, 287, 149), (321, 86, 289), (321, 289, 406), (406, 289, 151), (237, 99, 300), (237, 300, 407), (407, 300, 162), (236, 101, 302), (236, 302, 408), (408, 302, 164), (238, 97, 304), (238, 304, 409), (409, 304, 166), (239, 95, 306), (239, 306, 410), (410, 306, 168), (240, 93, 308), (240, 308, 411), (411, 308, 170), (241, 91, 310), (241, 310, 412), (412, 310, 172), (242, 89, 312), (242, 312, 413), (413, 312, 174), (243, 87, 314), (243, 314, 414), (414, 314, 176), (245, 82, 316), (245, 316, 415), (415, 316, 178), (244, 84, 318), (244, 318, 416), (416, 318, 180), (246, 81, 320), (246, 320, 417), (417, 320, 182), (247, 79, 322), (247, 322, 418), (418, 322, 184), (248, 77, 324), (248, 324, 419), (419, 324, 186), (249, 75, 326), (249, 326, 420), (420, 326, 188), (299, 104, 328), (299, 328, 421), (421, 328, 190), (298, 103, 330), (298, 330, 422), (422, 330, 192), (297, 102, 332), (297, 332, 423), (423, 332, 194), (296, 100, 334), (296, 334, 424), (424, 334, 196), (295, 98, 336), (295, 336, 425), (425, 336, 198), (294, 96, 338), (294, 338, 426), (426, 338, 200), (293, 94, 340), (293, 340, 427), (427, 340, 202), (292, 92, 342), (292, 342, 428), (428, 342, 204), (291, 90, 344), (291, 344, 429), (429, 344, 206), (290, 88, 346), (290, 346, 430), (430, 346, 208), (289, 86, 348), (289, 348, 431), (431, 348, 210), (288, 85, 350), (288, 350, 432), (432, 350, 212), (287, 83, 352), (287, 352, 433), (433, 352, 214), (282, 73, 354), (282, 354, 434), (434, 354, 216), (286, 80, 356), (286, 356, 435), (435, 356, 218), (285, 78, 358), (285, 358, 436), (436, 358, 220), (284, 76, 360), (284, 360, 437), (437, 360, 222), (283, 74, 362), (283, 362, 438), (438, 362, 224), (301, 104, 299), (301, 299, 440), (440, 299, 161), (303, 103, 298), (303, 298, 442), (442, 298, 160), (305, 102, 297), (305, 297, 444), (444, 297, 159), (307, 100, 296), (307, 296, 446), (446, 296, 158), (309, 98, 295), (309, 295, 448), (448, 295, 157), (311, 96, 294), (311, 294, 450), (450, 294, 156), (313, 94, 293), (313, 293, 452), (452, 293, 155), (315, 92, 292), (315, 292, 454), (454, 292, 154), (317, 90, 291), (317, 291, 456), (456, 291, 153), (319, 88, 290), (319, 290, 458), (458, 290, 152), (227, 492, 493, 226), (619, 618, 600, 601), (720, 496, 500, 723, 987), (617, 616, 602, 603), (497, 499, 494, 495), (724, 605, 496, 720), (495, 494, 534, 599), (676, 544, 677, 953), (675, 952, 813), (674, 555, 675, 951), (673, 950, 811), (672, 535, 673, 949), (671, 948, 809), (670, 546, 671, 947), (669, 946, 807), (668, 557, 669, 945), (667, 944, 805), (666, 537, 667, 943), (665, 942, 803), (664, 548, 665, 941), (663, 940, 801), (662, 559, 663, 939), (661, 938, 799), (660, 539, 661, 937), (659, 936, 797), (658, 561, 659, 935), (657, 934, 795), (656, 550, 657, 933), (639, 932, 777), (640, 931, 778), (641, 930, 779), (642, 929, 780), (638, 928, 776), (643, 927, 781), (644, 926, 782), (645, 925, 783), (646, 924, 784), (647, 923, 785), (648, 922, 786), (649, 921, 787), (650, 920, 788), (651, 919, 789), (652, 918, 790), (653, 917, 791), (654, 916, 792), (655, 915, 793), (637, 914, 743), (636, 913, 742), (635, 912, 741), (634, 911, 740), (632, 910, 738), (633, 909, 739), (631, 908, 737), (630, 907, 736), (629, 906, 735), (628, 905, 734), (627, 904, 733), (626, 903, 732), (624, 902, 730), (625, 901, 731), (677, 900, 815), (678, 553, 679, 899), (679, 898, 817), (680, 564, 681, 897), (681, 896, 819), (682, 542, 683, 895), (683, 894, 821), (684, 551, 685, 893), (685, 892, 823), (686, 562, 687, 891), (687, 890, 825), (688, 540, 689, 889), (689, 888, 827), (690, 560, 691, 887), (691, 886, 829), (692, 549, 693, 885), (693, 884, 831), (694, 538, 695, 883), (695, 882, 833), (696, 558, 697, 881), (697, 880, 835), (698, 547, 699, 879), (699, 878, 837), (700, 536, 701, 877), (701, 876, 839), (702, 556, 703, 875), (703, 874, 841), (704, 545, 705, 873), (705, 872, 843), (706, 566, 707, 871), (707, 870, 845), (708, 554, 709, 869), (709, 868, 847), (710, 565, 711, 867), (711, 866, 849), (712, 543, 713, 865), (713, 864, 851), (714, 552, 715, 863), (715, 862, 853), (621, 501, 606, 622), (716, 563, 717, 861), (717, 860, 855), (724, 728, 622, 606, 605), (718, 541, 719, 859), (719, 858, 857), (612, 613, 608, 609), (614, 615, 611, 610), (605, 606, 615, 614), (607, 604, 613, 612), (500, 496, 616, 617), (599, 534, 618, 619), (498, 620, 623, 607), (727, 621, 622, 728), (541, 526, 637, 858, 719), (985, 859, 719, 857), (563, 504, 636, 860, 717), (984, 861, 717, 855), (552, 515, 635, 862, 715), (983, 863, 715, 853), (543, 524, 634, 864, 713), (982, 865, 713, 851), (565, 533, 633, 866, 711), (981, 867, 711, 849), (554, 513, 632, 868, 709), (980, 869, 709, 847), (566, 502, 638, 870, 707), (979, 871, 707, 845), (545, 522, 631, 872, 705), (978, 873, 705, 843), (556, 511, 630, 874, 703), (977, 875, 703, 841), (536, 531, 629, 876, 701), (976, 877, 701, 839), (547, 520, 628, 878, 699), (975, 879, 699, 837), (558, 509, 627, 880, 697), (974, 881, 697, 835), (538, 529, 626, 882, 695), (973, 883, 695, 833), (549, 518, 625, 884, 693), (972, 885, 693, 831), (560, 507, 624, 886, 691), (971, 887, 691, 829), (540, 527, 639, 888, 689), (970, 889, 689, 827), (562, 505, 640, 890, 687), (969, 891, 687, 825), (551, 516, 641, 892, 685), (968, 893, 685, 823), (542, 525, 642, 894, 683), (967, 895, 683, 821), (564, 503, 644, 896, 681), (966, 897, 681, 819), (553, 514, 643, 898, 679), (965, 899, 679, 817), (544, 523, 645, 900, 677), (518, 550, 656, 901, 625), (507, 561, 658, 902, 624), (529, 539, 660, 903, 626), (509, 559, 662, 904, 627), (520, 548, 664, 905, 628), (531, 537, 666, 906, 629), (511, 557, 668, 907, 630), (522, 546, 670, 908, 631), (533, 535, 672, 909, 633), (513, 555, 674, 910, 632), (524, 544, 676, 911, 634), (515, 553, 678, 912, 635), (504, 564, 680, 913, 636), (526, 542, 682, 914, 637), (517, 551, 684, 915, 655), (506, 562, 686, 916, 654), (528, 540, 688, 917, 653), (508, 560, 690, 918, 652), (519, 549, 692, 919, 651), (530, 538, 694, 920, 650), (510, 558, 696, 921, 649), (521, 547, 698, 922, 648), (532, 536, 700, 923, 647), (512, 556, 702, 924, 646), (523, 545, 704, 925, 645), (503, 566, 706, 926, 644), (514, 554, 708, 927, 643), (502, 565, 710, 928, 638), (525, 543, 712, 929, 642), (516, 552, 714, 930, 641), (505, 563, 716, 931, 640), (527, 541, 718, 932, 639), (964, 933, 657, 795), (550, 517, 655, 934, 657), (963, 935, 659, 797), (561, 506, 654, 936, 659), (962, 937, 661, 799), (539, 528, 653, 938, 661), (961, 939, 663, 801), (559, 508, 652, 940, 663), (960, 941, 665, 803), (548, 519, 651, 942, 665), (959, 943, 667, 805), (537, 530, 650, 944, 667), (958, 945, 669, 807), (557, 510, 649, 946, 669), (957, 947, 671, 809), (546, 521, 648, 948, 671), (956, 949, 673, 811), (535, 532, 647, 950, 673), (955, 951, 675, 813), (555, 512, 646, 952, 675), (954, 953, 677, 815), (620, 726, 729, 623), (726, 727, 728, 729), (607, 623, 729, 725, 604), (725, 729, 728, 724), (604, 725, 721, 497), (725, 724, 720, 721), (497, 721, 986, 722, 499), (986, 987, 723, 722), (754, 954, 815, 580), (575, 814, 954, 754), (814, 676, 953, 954), (753, 955, 813, 582), (578, 812, 955, 753), (812, 674, 951, 955), (752, 956, 811, 584), (576, 810, 956, 752), (810, 672, 949, 956), (751, 957, 809, 586), (581, 808, 957, 751), (808, 670, 947, 957), (750, 958, 807, 588), (583, 806, 958, 750), (806, 668, 945, 958), (749, 959, 805, 590), (585, 804, 959, 749), (804, 666, 943, 959), (748, 960, 803, 592), (587, 802, 960, 748), (802, 664, 941, 960), (747, 961, 801, 594), (589, 800, 961, 747), (800, 662, 939, 961), (746, 962, 799, 596), (591, 798, 962, 746), (798, 660, 937, 962), (745, 963, 797, 597), (595, 796, 963, 745), (796, 658, 935, 963), (744, 964, 795, 598), (593, 794, 964, 744), (794, 656, 933, 964), (755, 965, 817, 577), (573, 816, 965, 755), (816, 678, 899, 965), (756, 966, 819, 579), (571, 818, 966, 756), (818, 680, 897, 966), (757, 967, 821, 574), (569, 820, 967, 757), (820, 682, 895, 967), (758, 968, 823, 572), (598, 822, 968, 758), (822, 684, 893, 968), (759, 969, 825, 570), (597, 824, 969, 759), (824, 686, 891, 969), (760, 970, 827, 568), (596, 826, 970, 760), (826, 688, 889, 970), (761, 971, 829, 595), (594, 828, 971, 761), (828, 690, 887, 971), (762, 972, 831, 593), (592, 830, 972, 762), (830, 692, 885, 972), (763, 973, 833, 591), (590, 832, 973, 763), (832, 694, 883, 973), (764, 974, 835, 589), (588, 834, 974, 764), (834, 696, 881, 974), (765, 975, 837, 587), (586, 836, 975, 765), (836, 698, 879, 975), (766, 976, 839, 585), (584, 838, 976, 766), (838, 700, 877, 976), (767, 977, 841, 583), (582, 840, 977, 767), (840, 702, 875, 977), (768, 978, 843, 581), (580, 842, 978, 768), (842, 704, 873, 978), (769, 979, 845, 567), (579, 844, 979, 769), (844, 706, 871, 979), (770, 980, 847, 578), (577, 846, 980, 770), (846, 708, 869, 980), (771, 981, 849, 576), (567, 848, 981, 771), (848, 710, 867, 981), (772, 982, 851, 575), (574, 850, 982, 772), (850, 712, 865, 982), (773, 983, 853, 573), (572, 852, 983, 773), (852, 714, 863, 983), (774, 984, 855, 571), (570, 854, 984, 774), (854, 716, 861, 984), (775, 985, 857, 569), (568, 856, 985, 775), (856, 718, 859, 985), (857, 743, 569), (857, 858, 743), (858, 637, 743), (855, 742, 571), (855, 860, 742), (860, 636, 742), (853, 741, 573), (853, 862, 741), (862, 635, 741), (851, 740, 575), (851, 864, 740), (864, 634, 740), (849, 739, 576), (849, 866, 739), (866, 633, 739), (847, 738, 578), (847, 868, 738), (868, 632, 738), (845, 776, 567), (845, 870, 776), (870, 638, 776), (843, 737, 581), (843, 872, 737), (872, 631, 737), (841, 736, 583), (841, 874, 736), (874, 630, 736), (839, 735, 585), (839, 876, 735), (876, 629, 735), (837, 734, 587), (837, 878, 734), (878, 628, 734), (835, 733, 589), (835, 880, 733), (880, 627, 733), (833, 732, 591), (833, 882, 732), (882, 626, 732), (831, 731, 593), (831, 884, 731), (884, 625, 731), (829, 730, 595), (829, 886, 730), (886, 624, 730), (827, 777, 568), (827, 888, 777), (888, 639, 777), (825, 778, 570), (825, 890, 778), (890, 640, 778), (823, 779, 572), (823, 892, 779), (892, 641, 779), (821, 780, 574), (821, 894, 780), (894, 642, 780), (819, 782, 579), (819, 896, 782), (896, 644, 782), (817, 781, 577), (817, 898, 781), (898, 643, 781), (815, 783, 580), (815, 900, 783), (900, 645, 783), (731, 794, 593), (731, 901, 794), (901, 656, 794), (730, 796, 595), (730, 902, 796), (902, 658, 796), (732, 798, 591), (732, 903, 798), (903, 660, 798), (733, 800, 589), (733, 904, 800), (904, 662, 800), (734, 802, 587), (734, 905, 802), (905, 664, 802), (735, 804, 585), (735, 906, 804), (906, 666, 804), (736, 806, 583), (736, 907, 806), (907, 668, 806), (737, 808, 581), (737, 908, 808), (908, 670, 808), (739, 810, 576), (739, 909, 810), (909, 672, 810), (738, 812, 578), (738, 910, 812), (910, 674, 812), (740, 814, 575), (740, 911, 814), (911, 676, 814), (741, 816, 573), (741, 912, 816), (912, 678, 816), (742, 818, 571), (742, 913, 818), (913, 680, 818), (743, 820, 569), (743, 914, 820), (914, 682, 820), (793, 822, 598), (793, 915, 822), (915, 684, 822), (792, 824, 597), (792, 916, 824), (916, 686, 824), (791, 826, 596), (791, 917, 826), (917, 688, 826), (790, 828, 594), (790, 918, 828), (918, 690, 828), (789, 830, 592), (789, 919, 830), (919, 692, 830), (788, 832, 590), (788, 920, 832), (920, 694, 832), (787, 834, 588), (787, 921, 834), (921, 696, 834), (786, 836, 586), (786, 922, 836), (922, 698, 836), (785, 838, 584), (785, 923, 838), (923, 700, 838), (784, 840, 582), (784, 924, 840), (924, 702, 840), (783, 842, 580), (783, 925, 842), (925, 704, 842), (782, 844, 579), (782, 926, 844), (926, 706, 844), (781, 846, 577), (781, 927, 846), (927, 708, 846), (776, 848, 567), (776, 928, 848), (928, 710, 848), (780, 850, 574), (780, 929, 850), (929, 712, 850), (779, 852, 572), (779, 930, 852), (930, 714, 852), (778, 854, 570), (778, 931, 854), (931, 716, 854), (777, 856, 568), (777, 932, 856), (932, 718, 856), (795, 793, 598), (795, 934, 793), (934, 655, 793), (797, 792, 597), (797, 936, 792), (936, 654, 792), (799, 791, 596), (799, 938, 791), (938, 653, 791), (801, 790, 594), (801, 940, 790), (940, 652, 790), (803, 789, 592), (803, 942, 789), (942, 651, 789), (805, 788, 590), (805, 944, 788), (944, 650, 788), (807, 787, 588), (807, 946, 787), (946, 649, 787), (809, 786, 586), (809, 948, 786), (948, 648, 786), (811, 785, 584), (811, 950, 785), (950, 647, 785), (813, 784, 582), (813, 952, 784), (952, 646, 784), (721, 720, 987, 986), (91, 272, 766, 585), (0, 40, 534, 494), (267, 100, 594, 761), (75, 281, 775, 569), (61, 18, 512, 555), (10, 70, 564, 504), (37, 43, 537, 531), (254, 93, 587, 748), (105, 1, 495, 599), (281, 74, 568, 775), (24, 56, 550, 518), (104, 250, 744, 598), (268, 98, 592, 762), (88, 259, 753, 582), (62, 17, 511, 556), (11, 69, 563, 505), (99, 268, 762, 593), (123, 6, 500, 617), (38, 42, 536, 532), (255, 91, 585, 749), (82, 277, 771, 576), (49, 30, 524, 543), (2, 122, 616, 496), (25, 55, 549, 519), (269, 96, 590, 763), (63, 16, 510, 557), (12, 68, 562, 506), (39, 41, 535, 533), (256, 89, 583, 750), (96, 255, 749, 590), (50, 29, 523, 544), (5, 0, 494, 499), (109, 123, 617, 603), (78, 264, 758, 572), (113, 4, 498, 607), (26, 54, 548, 520), (89, 273, 767, 583), (270, 94, 588, 764), (114, 115, 609, 608), (64, 15, 509, 558), (13, 67, 561, 507), (108, 109, 603, 602), (9, 72, 566, 503), (257, 87, 581, 751), (51, 28, 522, 545), (1, 3, 497, 495), (40, 124, 618, 534), (27, 53, 547, 521), (103, 251, 745, 597), (271, 92, 586, 765), (118, 113, 607, 612), (86, 260, 754, 580), (65, 14, 508, 559), (14, 66, 560, 508), (97, 269, 763, 591), (258, 82, 576, 752), (81, 278, 772, 575), (52, 27, 521, 546), (107, 125, 619, 601), (28, 52, 546, 522), (72, 8, 502, 566), (272, 90, 584, 766), (119, 114, 608, 613), (66, 13, 507, 560), (15, 65, 559, 509), (124, 106, 600, 618), (259, 84, 578, 753), (94, 256, 750, 588), (53, 26, 520, 547), (76, 265, 759, 570), (29, 51, 545, 523), (87, 274, 768, 581), (41, 38, 532, 535), (273, 88, 582, 767), (117, 116, 610, 611), (67, 12, 506, 561), (16, 64, 558, 510), (260, 81, 575, 754), (54, 25, 519, 548), (228, 5, 499, 722), (30, 50, 544, 524), (102, 252, 746, 596), (42, 37, 531, 536), (274, 86, 580, 768), (120, 111, 605, 614), (83, 261, 755, 577), (68, 11, 505, 562), (17, 63, 557, 511), (95, 270, 764, 589), (125, 105, 599, 619), (261, 79, 573, 755), (55, 24, 518, 549), (3, 110, 604, 497), (79, 279, 773, 573), (229, 228, 722, 723), (4, 126, 620, 498), (31, 49, 543, 525), (43, 36, 530, 537), (275, 85, 579, 769), (121, 117, 611, 615), (69, 10, 504, 563), (18, 62, 556, 512), (262, 77, 571, 756), (92, 257, 751, 586), (56, 23, 517, 550), (233, 127, 621, 727), (74, 266, 760, 568), (111, 2, 496, 605), (32, 48, 542, 526), (73, 275, 769, 567), (44, 35, 529, 538), (276, 83, 577, 770), (115, 118, 612, 609), (70, 9, 503, 564), (19, 61, 555, 513), (106, 107, 601, 600), (263, 75, 569, 757), (57, 22, 516, 551), (127, 7, 501, 621), (33, 47, 541, 527), (250, 99, 593, 744), (100, 253, 747, 594), (45, 34, 528, 539), (277, 73, 567, 771), (110, 119, 613, 604), (85, 262, 756, 579), (71, 39, 533, 565), (20, 60, 554, 514), (93, 271, 765, 587), (264, 104, 598, 758), (77, 280, 774, 571), (58, 21, 515, 552), (6, 229, 723, 500), (126, 232, 726, 620), (34, 46, 540, 528), (251, 101, 595, 745), (46, 33, 527, 540), (278, 80, 574, 772), (116, 120, 614, 610), (21, 59, 553, 515), (265, 103, 597, 759), (90, 258, 752, 584), (59, 20, 514, 553), (7, 112, 606, 501), (232, 233, 727, 726), (101, 267, 761, 595), (35, 45, 539, 529), (252, 97, 591, 746), (84, 276, 770, 578), (47, 32, 526, 541), (279, 78, 572, 773), (112, 121, 615, 606), (22, 58, 552, 516), (266, 102, 596, 760), (60, 19, 513, 554), (8, 71, 565, 502), (122, 108, 602, 616), (36, 44, 538, 530), (253, 95, 589, 747), (98, 254, 748, 592), (48, 31, 525, 542), (280, 76, 570, 774), (80, 263, 757, 574), (23, 57, 551, 517)])
me_cube.polygons.foreach_set('material_index', [2, 0, 2, 0, 1, 0, 2, 3, 2, 3, 2, 3, 2, 3, 2, 3, 2, 3, 2, 3, 2, 3, 2, 3, 2, 3, 2, 3, 3, 3, 3, 3, 3, 3, 3, 3, 3, 3, 3, 3, 3, 3, 3, 3, 3, 3, 3, 3, 3, 3, 3, 3, 3, 3, 3, 3, 3, 3, 3, 3, 2, 3, 2, 3, 2, 3, 2, 3, 2, 3, 2, 3, 2, 3, 2, 3, 2, 3, 2, 3, 2, 3, 2, 3, 2, 3, 2, 3, 2, 3, 2, 3, 2, 3, 2, 3, 2, 3, 2, 2, 3, 0, 2, 3, 2, 2, 1, 1, 1, 1, 2, 0, 2, 3, 2, 3, 2, 3, 2, 3, 2, 3, 2, 3, 2, 3, 2, 3, 2, 3, 2, 3, 2, 3, 2, 3, 2, 3, 2, 3, 2, 3, 2, 3, 2, 3, 2, 3, 2, 3, 2, 3, 2, 3, 2, 2, 2, 2, 2, 2, 2, 2, 2, 2, 2, 2, 2, 2, 2, 2, 2, 2, 2, 2, 2, 2, 2, 2, 2, 2, 2, 2, 2, 2, 2, 2, 2, 3, 2, 3, 2, 3, 2, 3, 2, 3, 2, 3, 2, 3, 2, 3, 2, 3, 2, 3, 2, 3, 0, 3, 0, 3, 1, 3, 0, 1, 0, 0, 3, 0, 0, 3, 0, 0, 3, 0, 0, 3, 0, 0, 3, 0, 0, 3, 0, 0, 3, 0, 0, 3, 0, 0, 3, 0, 0, 3, 0, 0, 3, 0, 0, 3, 0, 0, 3, 0, 0, 3, 0, 0, 3, 0, 0, 3, 0, 0, 3, 0, 0, 3, 0, 0, 3, 0, 0, 3, 0, 0, 3, 0, 0, 3, 0, 0, 3, 0, 0, 3, 0, 0, 3, 0, 0, 3, 0, 0, 3, 0, 0, 3, 0, 0, 3, 0, 0, 3, 0, 0, 3, 0, 0, 3, 0, 3, 3, 0, 3, 3, 0, 3, 3, 0, 3, 3, 0, 3, 3, 0, 3, 3, 0, 3, 3, 0, 3, 3, 0, 3, 3, 0, 3, 3, 0, 3, 3, 0, 3, 3, 0, 3, 3, 0, 3, 3, 0, 3, 3, 0, 3, 3, 0, 3, 3, 0, 3, 3, 0, 3, 3, 0, 3, 3, 0, 3, 3, 0, 3, 3, 0, 3, 3, 0, 3, 3, 0, 3, 3, 0, 3, 3, 0, 3, 3, 0, 3, 3, 0, 3, 3, 0, 3, 3, 0, 3, 3, 0, 3, 3, 0, 3, 3, 0, 3, 3, 0, 3, 3, 0, 3, 3, 0, 3, 3, 0, 3, 3, 0, 3, 3, 0, 3, 3, 0, 3, 3, 0, 3, 3, 0, 3, 3, 0, 3, 3, 0, 3, 3, 0, 3, 3, 0, 3, 3, 0, 3, 3, 0, 3, 3, 0, 3, 3, 0, 3, 3, 0, 3, 3, 0, 3, 3, 0, 3, 3, 0, 3, 3, 0, 3, 3, 0, 3, 3, 0, 3, 3, 0, 3, 3, 0, 3, 3, 0, 3, 3, 0, 3, 3, 0, 3, 3, 0, 3, 3, 3, 2, 0, 2, 0, 1, 0, 2, 3, 2, 3, 2, 3, 2, 3, 2, 3, 2, 3, 2, 3, 2, 3, 2, 3, 2, 3, 2, 3, 3, 3, 3, 3, 3, 3, 3, 3, 3, 3, 3, 3, 3, 3, 3, 3, 3, 3, 3, 3, 3, 3, 3, 3, 3, 3, 3, 3, 3, 3, 3, 3, 2, 3, 2, 3, 2, 3, 2, 3, 2, 3, 2, 3, 2, 3, 2, 3, 2, 3, 2, 3, 2, 3, 2, 3, 2, 3, 2, 3, 2, 3, 2, 3, 2, 3, 2, 3, 2, 3, 2, 2, 3, 0, 2, 3, 2, 2, 1, 1, 1, 1, 2, 0, 2, 3, 2, 3, 2, 3, 2, 3, 2, 3, 2, 3, 2, 3, 2, 3, 2, 3, 2, 3, 2, 3, 2, 3, 2, 3, 2, 3, 2, 3, 2, 3, 2, 3, 2, 3, 2, 3, 2, 3, 2, 3, 2, 2, 2, 2, 2, 2, 2, 2, 2, 2, 2, 2, 2, 2, 2, 2, 2, 2, 2, 2, 2, 2, 2, 2, 2, 2, 2, 2, 2, 2, 2, 2, 2, 3, 2, 3, 2, 3, 2, 3, 2, 3, 2, 3, 2, 3, 2, 3, 2, 3, 2, 3, 2, 3, 0, 3, 0, 3, 1, 3, 0, 1, 0, 0, 3, 0, 0, 3, 0, 0, 3, 0, 0, 3, 0, 0, 3, 0, 0, 3, 0, 0, 3, 0, 0, 3, 0, 0, 3, 0, 0, 3, 0, 0, 3, 0, 0, 3, 0, 0, 3, 0, 0, 3, 0, 0, 3, 0, 0, 3, 0, 0, 3, 0, 0, 3, 0, 0, 3, 0, 0, 3, 0, 0, 3, 0, 0, 3, 0, 0, 3, 0, 0, 3, 0, 0, 3, 0, 0, 3, 0, 0, 3, 0, 0, 3, 0, 0, 3, 0, 0, 3, 0, 0, 3, 0, 0, 3, 0, 3, 3, 0, 3, 3, 0, 3, 3, 0, 3, 3, 0, 3, 3, 0, 3, 3, 0, 3, 3, 0, 3, 3, 0, 3, 3, 0, 3, 3, 0, 3, 3, 0, 3, 3, 0, 3, 3, 0, 3, 3, 0, 3, 3, 0, 3, 3, 0, 3, 3, 0, 3, 3, 0, 3, 3, 0, 3, 3, 0, 3, 3, 0, 3, 3, 0, 3, 3, 0, 3, 3, 0, 3, 3, 0, 3, 3, 0, 3, 3, 0, 3, 3, 0, 3, 3, 0, 3, 3, 0, 3, 3, 0, 3, 3, 0, 3, 3, 0, 3, 3, 0, 3, 3, 0, 3, 3, 0, 3, 3, 0, 3, 3, 0, 3, 3, 0, 3, 3, 0, 3, 3, 0, 3, 3, 0, 3, 3, 0, 3, 3, 0, 3, 3, 0, 3, 3, 0, 3, 3, 0, 3, 3, 0, 3, 3, 0, 3, 3, 0, 3, 3, 0, 3, 3, 0, 3, 3, 0, 3, 3, 0, 3, 3, 0, 3, 3, 0, 3, 3, 0, 3, 3, 0, 3, 3, 0, 3, 3, 0, 3, 3, 0, 3, 3, 0, 3, 3, 0, 3, 3, 3, 0, 0, 0, 0, 2, 2, 2, 0, 0, 0, 2, 0, 0, 0, 2, 2, 0, 1, 2, 0, 0, 2, 1, 2, 0, 2, 2, 2, 0, 0, 2, 0, 2, 0, 2, 2, 0, 0, 2, 2, 2, 2, 2, 0, 2, 0, 1, 2, 0, 0, 1, 0, 2, 2, 0, 0, 0, 2, 2, 2, 2, 0, 2, 2, 2, 2, 0, 0, 2, 0, 2, 0, 2, 0, 2, 2, 2, 0, 2, 0, 2, 0, 2, 0, 1, 0, 2, 2, 0, 1, 0, 2, 1, 0, 1, 2, 2, 2, 0, 2, 2, 2, 0, 0, 2, 0, 0, 1, 2, 0, 2, 0, 2, 2, 2, 2, 0, 2, 2, 2, 0, 0, 2, 0, 1, 0, 2, 2, 0, 0, 0, 2, 0, 0, 2, 0, 2, 0, 2, 2, 0, 0, 2, 2, 3, 0, 2, 0, 0, 2, 0, 1, 2, 0, 2, 2, 2, 2, 0, 0, 2, 0, 0, 2])
me_cube.materials.append(mat_material)
me_cube.materials.append(mat_material_001)
me_cube.materials.append(mat_material_002)
me_cube.materials.append(mat_material_003)
me_cube.use_remesh_preserve_volume = False
me_cube.use_remesh_preserve_attributes = False
me_cube.use_mirror_vertex_groups = False
me_cube.update()

# ---- objects
ob_cube = bpy.data.objects.new('Cube', me_cube)
ob_lamp = bpy.data.objects.new('Lamp', light_lamp)
ob_camera = bpy.data.objects.new('Camera', cam_camera)

# ---- transforms, parenting, visibility, modifiers, constraints
ob_cube.location = (0.0, -0.009436, 0.0)
ob_cube.rotation_euler = (0.0, 0.0, -0.5934)
ob_cube.scale = (0.04039, 0.4, 0.017)
ob_cube.lock_rotations_4d = False
ob_cube.empty_display_type = 'ARROWS'
ob_cube.lineart.crease_threshold = 0.0
ob_lamp.location = (-0.02476, 0.0524, 5.904)
ob_lamp.rotation_euler = (0.6503, 0.05522, 1.866)
ob_lamp.lock_rotations_4d = False
ob_lamp.empty_display_type = 'ARROWS'
ob_lamp.color = (0.0, 0.0, 0.0, 0.0)
ob_lamp.lineart.crease_threshold = 0.0
ob_camera.location = (0.04927, 0.105, 1.168)
ob_camera.lock_rotations_4d = False
ob_camera.empty_display_type = 'ARROWS'
ob_camera.color = (0.0, 0.0, 0.0, 0.0)
ob_camera.display_type = 'WIRE'
ob_camera.lineart.crease_threshold = 0.0

# ---- collection membership
col_collection_1.objects.link(ob_cube)
col_collection_1.objects.link(ob_lamp)
col_collection_1.objects.link(ob_camera)

# ---- scene / render settings (as saved in the file)
scene.camera = ob_camera
scene.frame_start = 1; scene.frame_end = 250; scene.frame_set(1)
scene.render.engine = 'CYCLES'
scene.render.resolution_x = 500
scene.render.resolution_y = 500
scene.render.dither_intensity = 0.0
scene.render.film_transparent = True
scene.cycles.use_denoising = False
scene.cycles.samples = 250
scene.cycles.sampling_pattern = 'TABULATED_SOBOL'
scene.cycles.light_sampling_threshold = 0.0
scene.cycles.use_adaptive_sampling = False
scene.cycles.use_light_tree = False
scene.cycles.blur_glossy = 0.0
scene.cycles.pixel_filter_type = 'GAUSSIAN'
scene.cycles.sample_clamp_indirect = 0.0
scene.view_settings.view_transform = 'Standard'
bpy.context.view_layer.update()

